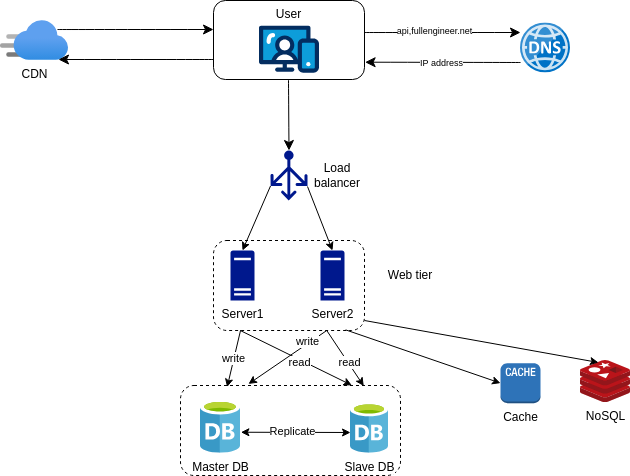

The diagram above was exported from draw.io. Its source (the exported page's mxGraphModel, read from the mxfile embedded in the PNG):
<mxGraphModel dx="2455" dy="986" grid="1" gridSize="10" guides="1" tooltips="1" connect="1" arrows="1" fold="1" page="1" pageScale="1" pageWidth="827" pageHeight="1169" math="0" shadow="0">
  <root>
    <mxCell id="3vInjAQ_s1hq4LmoJ9V4-0" />
    <mxCell id="3vInjAQ_s1hq4LmoJ9V4-1" parent="3vInjAQ_s1hq4LmoJ9V4-0" />
    <mxCell id="QBgSIr1Kqr-4DGBpthem-1" value="NoSQL" style="image;sketch=0;aspect=fixed;html=1;points=[];align=center;fontSize=12;image=img/lib/mscae/Cache_Redis_Product.svg;container=0;" vertex="1" parent="3vInjAQ_s1hq4LmoJ9V4-1">
      <mxGeometry x="-250" y="470" width="50" height="42" as="geometry" />
    </mxCell>
    <mxCell id="3vInjAQ_s1hq4LmoJ9V4-36" value="CDN" style="image;aspect=fixed;html=1;points=[];align=center;fontSize=12;image=img/lib/azure2/app_services/CDN_Profiles.svg;container=0;" vertex="1" parent="3vInjAQ_s1hq4LmoJ9V4-1">
      <mxGeometry x="-830" y="130" width="68" height="40" as="geometry" />
    </mxCell>
    <mxCell id="3vInjAQ_s1hq4LmoJ9V4-37" value="" style="endArrow=classic;html=1;rounded=0;fontSize=12;startSize=8;endSize=8;curved=1;exitX=0.998;exitY=0.287;exitDx=0;exitDy=0;exitPerimeter=0;" edge="1" parent="3vInjAQ_s1hq4LmoJ9V4-1">
      <mxGeometry width="50" height="50" relative="1" as="geometry">
        <mxPoint x="-773.0020000000002" y="139.02300000000002" as="sourcePoint" />
        <mxPoint x="-617" y="139" as="targetPoint" />
      </mxGeometry>
    </mxCell>
    <mxCell id="3vInjAQ_s1hq4LmoJ9V4-38" value="" style="endArrow=classic;html=1;rounded=0;fontSize=12;startSize=8;endSize=8;curved=1;entryX=1.004;entryY=0.781;entryDx=0;entryDy=0;entryPerimeter=0;" edge="1" parent="3vInjAQ_s1hq4LmoJ9V4-1">
      <mxGeometry width="50" height="50" relative="1" as="geometry">
        <mxPoint x="-617" y="169" as="sourcePoint" />
        <mxPoint x="-772" y="169" as="targetPoint" />
      </mxGeometry>
    </mxCell>
    <mxCell id="3vInjAQ_s1hq4LmoJ9V4-4" value="" style="rounded=1;whiteSpace=wrap;html=1;verticalAlign=top;horizontal=1;container=0;dashed=1;" vertex="1" parent="3vInjAQ_s1hq4LmoJ9V4-1">
      <mxGeometry x="-650" y="495" width="220" height="90" as="geometry" />
    </mxCell>
    <mxCell id="3vInjAQ_s1hq4LmoJ9V4-5" value="Master DB" style="image;sketch=0;aspect=fixed;html=1;points=[];align=center;fontSize=12;image=img/lib/mscae/Database_General.svg;container=0;" vertex="1" parent="3vInjAQ_s1hq4LmoJ9V4-1">
      <mxGeometry x="-630" y="510" width="40" height="52.63" as="geometry" />
    </mxCell>
    <mxCell id="3vInjAQ_s1hq4LmoJ9V4-6" value="Slave DB" style="image;sketch=0;aspect=fixed;html=1;points=[];align=center;fontSize=12;image=img/lib/mscae/Database_General.svg;container=0;" vertex="1" parent="3vInjAQ_s1hq4LmoJ9V4-1">
      <mxGeometry x="-480" y="512.63" width="38" height="50" as="geometry" />
    </mxCell>
    <mxCell id="3vInjAQ_s1hq4LmoJ9V4-7" value="" style="rounded=1;whiteSpace=wrap;html=1;verticalAlign=top;horizontal=1;container=0;dashed=1;" vertex="1" parent="3vInjAQ_s1hq4LmoJ9V4-1">
      <mxGeometry x="-617" y="350" width="151" height="90" as="geometry" />
    </mxCell>
    <mxCell id="3vInjAQ_s1hq4LmoJ9V4-8" value="User" style="rounded=1;whiteSpace=wrap;html=1;verticalAlign=top;horizontal=1;container=0;" vertex="1" parent="3vInjAQ_s1hq4LmoJ9V4-1">
      <mxGeometry x="-617" y="110" width="151" height="79" as="geometry" />
    </mxCell>
    <mxCell id="3vInjAQ_s1hq4LmoJ9V4-9" value="" style="verticalLabelPosition=bottom;aspect=fixed;html=1;shape=mxgraph.salesforce.web;container=0;" vertex="1" parent="3vInjAQ_s1hq4LmoJ9V4-1">
      <mxGeometry x="-571.5" y="135" width="60" height="47.400000000000006" as="geometry" />
    </mxCell>
    <mxCell id="3vInjAQ_s1hq4LmoJ9V4-10" value="" style="image;sketch=0;aspect=fixed;html=1;points=[];align=center;fontSize=12;image=img/lib/mscae/DNS.svg;container=0;" vertex="1" parent="3vInjAQ_s1hq4LmoJ9V4-1">
      <mxGeometry x="-310" y="132.39999999999998" width="50" height="50" as="geometry" />
    </mxCell>
    <mxCell id="3vInjAQ_s1hq4LmoJ9V4-11" value="" style="endArrow=classic;html=1;rounded=0;fontSize=12;startSize=8;endSize=8;curved=1;exitX=0.998;exitY=0.287;exitDx=0;exitDy=0;exitPerimeter=0;" edge="1" parent="3vInjAQ_s1hq4LmoJ9V4-1">
      <mxGeometry width="50" height="50" relative="1" as="geometry">
        <mxPoint x="-466.0020000000001" y="142.02300000000002" as="sourcePoint" />
        <mxPoint x="-310" y="142" as="targetPoint" />
      </mxGeometry>
    </mxCell>
    <mxCell id="3vInjAQ_s1hq4LmoJ9V4-12" value="api,fullengineer.net" style="edgeLabel;html=1;align=center;verticalAlign=middle;resizable=0;points=[];fontSize=9;container=0;" vertex="1" connectable="0" parent="3vInjAQ_s1hq4LmoJ9V4-11">
      <mxGeometry x="-0.4731" y="-1" relative="1" as="geometry">
        <mxPoint x="28" y="-3" as="offset" />
      </mxGeometry>
    </mxCell>
    <mxCell id="3vInjAQ_s1hq4LmoJ9V4-13" value="" style="endArrow=classic;html=1;rounded=0;fontSize=12;startSize=8;endSize=8;curved=1;entryX=1.004;entryY=0.781;entryDx=0;entryDy=0;entryPerimeter=0;" edge="1" parent="3vInjAQ_s1hq4LmoJ9V4-1" target="3vInjAQ_s1hq4LmoJ9V4-8">
      <mxGeometry width="50" height="50" relative="1" as="geometry">
        <mxPoint x="-310" y="172" as="sourcePoint" />
        <mxPoint x="-460" y="172" as="targetPoint" />
      </mxGeometry>
    </mxCell>
    <mxCell id="3vInjAQ_s1hq4LmoJ9V4-14" value="IP address" style="edgeLabel;html=1;align=center;verticalAlign=middle;resizable=0;points=[];fontSize=9;container=0;" vertex="1" connectable="0" parent="3vInjAQ_s1hq4LmoJ9V4-13">
      <mxGeometry x="0.2916" y="3" relative="1" as="geometry">
        <mxPoint x="20" y="-2" as="offset" />
      </mxGeometry>
    </mxCell>
    <mxCell id="3vInjAQ_s1hq4LmoJ9V4-15" value="" style="endArrow=classic;html=1;rounded=0;fontSize=12;startSize=8;endSize=8;curved=1;exitX=0.25;exitY=1;exitDx=0;exitDy=0;entryX=0.5;entryY=0;entryDx=0;entryDy=0;entryPerimeter=0;" edge="1" parent="3vInjAQ_s1hq4LmoJ9V4-1" target="3vInjAQ_s1hq4LmoJ9V4-16">
      <mxGeometry width="50" height="50" relative="1" as="geometry">
        <mxPoint x="-542" y="189" as="sourcePoint" />
        <mxPoint x="-542" y="270" as="targetPoint" />
      </mxGeometry>
    </mxCell>
    <mxCell id="3vInjAQ_s1hq4LmoJ9V4-16" value="" style="sketch=0;aspect=fixed;pointerEvents=1;shadow=0;dashed=0;html=1;strokeColor=none;labelPosition=center;verticalLabelPosition=bottom;verticalAlign=top;align=center;fillColor=#00188D;shape=mxgraph.azure.load_balancer_generic;container=0;" vertex="1" parent="3vInjAQ_s1hq4LmoJ9V4-1">
      <mxGeometry x="-560" y="260" width="37" height="50" as="geometry" />
    </mxCell>
    <mxCell id="3vInjAQ_s1hq4LmoJ9V4-17" value="Server1" style="sketch=0;aspect=fixed;pointerEvents=1;shadow=0;dashed=0;html=1;strokeColor=none;labelPosition=center;verticalLabelPosition=bottom;verticalAlign=top;align=center;fillColor=#00188D;shape=mxgraph.mscae.enterprise.server_generic;container=0;" vertex="1" parent="3vInjAQ_s1hq4LmoJ9V4-1">
      <mxGeometry x="-600" y="360" width="24" height="50" as="geometry" />
    </mxCell>
    <mxCell id="3vInjAQ_s1hq4LmoJ9V4-18" value="Server2" style="sketch=0;aspect=fixed;pointerEvents=1;shadow=0;dashed=0;html=1;strokeColor=none;labelPosition=center;verticalLabelPosition=bottom;verticalAlign=top;align=center;fillColor=#00188D;shape=mxgraph.mscae.enterprise.server_generic;container=0;" vertex="1" parent="3vInjAQ_s1hq4LmoJ9V4-1">
      <mxGeometry x="-510" y="360" width="24" height="50" as="geometry" />
    </mxCell>
    <mxCell id="3vInjAQ_s1hq4LmoJ9V4-19" value="" style="endArrow=classic;html=1;rounded=0;entryX=0.5;entryY=0;entryDx=0;entryDy=0;entryPerimeter=0;exitX=0;exitY=0.71;exitDx=0;exitDy=0;exitPerimeter=0;" edge="1" parent="3vInjAQ_s1hq4LmoJ9V4-1" source="3vInjAQ_s1hq4LmoJ9V4-16" target="3vInjAQ_s1hq4LmoJ9V4-17">
      <mxGeometry width="50" height="50" relative="1" as="geometry">
        <mxPoint x="-570" y="380" as="sourcePoint" />
        <mxPoint x="-520" y="330" as="targetPoint" />
      </mxGeometry>
    </mxCell>
    <mxCell id="3vInjAQ_s1hq4LmoJ9V4-20" value="" style="endArrow=classic;html=1;rounded=0;entryX=0.5;entryY=0;entryDx=0;entryDy=0;entryPerimeter=0;exitX=0;exitY=0.71;exitDx=0;exitDy=0;exitPerimeter=0;" edge="1" parent="3vInjAQ_s1hq4LmoJ9V4-1" target="3vInjAQ_s1hq4LmoJ9V4-18">
      <mxGeometry width="50" height="50" relative="1" as="geometry">
        <mxPoint x="-523" y="296" as="sourcePoint" />
        <mxPoint x="-551" y="360" as="targetPoint" />
      </mxGeometry>
    </mxCell>
    <mxCell id="3vInjAQ_s1hq4LmoJ9V4-21" value="Load balancer" style="text;html=1;align=center;verticalAlign=middle;whiteSpace=wrap;rounded=0;container=0;" vertex="1" parent="3vInjAQ_s1hq4LmoJ9V4-1">
      <mxGeometry x="-523" y="270" width="60" height="30" as="geometry" />
    </mxCell>
    <mxCell id="3vInjAQ_s1hq4LmoJ9V4-22" value="Web tier" style="text;html=1;align=center;verticalAlign=middle;whiteSpace=wrap;rounded=0;container=0;" vertex="1" parent="3vInjAQ_s1hq4LmoJ9V4-1">
      <mxGeometry x="-450" y="370" width="60" height="30" as="geometry" />
    </mxCell>
    <mxCell id="3vInjAQ_s1hq4LmoJ9V4-23" value="" style="endArrow=classic;startArrow=classic;html=1;rounded=0;exitX=1.01;exitY=0.603;exitDx=0;exitDy=0;exitPerimeter=0;" edge="1" parent="3vInjAQ_s1hq4LmoJ9V4-1" source="3vInjAQ_s1hq4LmoJ9V4-5">
      <mxGeometry width="50" height="50" relative="1" as="geometry">
        <mxPoint x="-570" y="670" as="sourcePoint" />
        <mxPoint x="-480" y="542" as="targetPoint" />
      </mxGeometry>
    </mxCell>
    <mxCell id="3vInjAQ_s1hq4LmoJ9V4-24" value="Replicate" style="edgeLabel;html=1;align=center;verticalAlign=middle;resizable=0;points=[];container=0;" vertex="1" connectable="0" parent="3vInjAQ_s1hq4LmoJ9V4-23">
      <mxGeometry x="-0.0697" y="1" relative="1" as="geometry">
        <mxPoint as="offset" />
      </mxGeometry>
    </mxCell>
    <mxCell id="3vInjAQ_s1hq4LmoJ9V4-25" value="" style="endArrow=classic;html=1;rounded=0;exitX=0.179;exitY=1;exitDx=0;exitDy=0;exitPerimeter=0;entryX=0.212;entryY=0.018;entryDx=0;entryDy=0;entryPerimeter=0;" edge="1" parent="3vInjAQ_s1hq4LmoJ9V4-1" source="3vInjAQ_s1hq4LmoJ9V4-7" target="3vInjAQ_s1hq4LmoJ9V4-4">
      <mxGeometry width="50" height="50" relative="1" as="geometry">
        <mxPoint x="-590" y="410" as="sourcePoint" />
        <mxPoint x="-600" y="490" as="targetPoint" />
      </mxGeometry>
    </mxCell>
    <mxCell id="3vInjAQ_s1hq4LmoJ9V4-26" value="write" style="edgeLabel;html=1;align=center;verticalAlign=middle;resizable=0;points=[];container=0;" vertex="1" connectable="0" parent="3vInjAQ_s1hq4LmoJ9V4-25">
      <mxGeometry x="-0.0341" y="-1" relative="1" as="geometry">
        <mxPoint as="offset" />
      </mxGeometry>
    </mxCell>
    <mxCell id="3vInjAQ_s1hq4LmoJ9V4-27" value="" style="endArrow=classic;html=1;rounded=0;exitX=0.176;exitY=0.999;exitDx=0;exitDy=0;exitPerimeter=0;entryX=0.779;entryY=-0.002;entryDx=0;entryDy=0;entryPerimeter=0;" edge="1" parent="3vInjAQ_s1hq4LmoJ9V4-1" source="3vInjAQ_s1hq4LmoJ9V4-7" target="3vInjAQ_s1hq4LmoJ9V4-4">
      <mxGeometry width="50" height="50" relative="1" as="geometry">
        <mxPoint x="-580" y="450" as="sourcePoint" />
        <mxPoint x="-595" y="520" as="targetPoint" />
      </mxGeometry>
    </mxCell>
    <mxCell id="3vInjAQ_s1hq4LmoJ9V4-28" value="read" style="edgeLabel;html=1;align=center;verticalAlign=middle;resizable=0;points=[];container=0;" vertex="1" connectable="0" parent="3vInjAQ_s1hq4LmoJ9V4-27">
      <mxGeometry x="-0.0341" y="-1" relative="1" as="geometry">
        <mxPoint x="5" y="4" as="offset" />
      </mxGeometry>
    </mxCell>
    <mxCell id="3vInjAQ_s1hq4LmoJ9V4-29" value="" style="endArrow=classic;html=1;rounded=0;exitX=0.75;exitY=1;exitDx=0;exitDy=0;entryX=0.309;entryY=-0.017;entryDx=0;entryDy=0;entryPerimeter=0;" edge="1" parent="3vInjAQ_s1hq4LmoJ9V4-1" source="3vInjAQ_s1hq4LmoJ9V4-7" target="3vInjAQ_s1hq4LmoJ9V4-4">
      <mxGeometry width="50" height="50" relative="1" as="geometry">
        <mxPoint x="-580" y="450" as="sourcePoint" />
        <mxPoint x="-595" y="520" as="targetPoint" />
      </mxGeometry>
    </mxCell>
    <mxCell id="3vInjAQ_s1hq4LmoJ9V4-30" value="write" style="edgeLabel;html=1;align=center;verticalAlign=middle;resizable=0;points=[];container=0;" vertex="1" connectable="0" parent="3vInjAQ_s1hq4LmoJ9V4-29">
      <mxGeometry x="-0.0341" y="-1" relative="1" as="geometry">
        <mxPoint x="19" y="-15" as="offset" />
      </mxGeometry>
    </mxCell>
    <mxCell id="3vInjAQ_s1hq4LmoJ9V4-31" value="" style="endArrow=classic;html=1;rounded=0;exitX=0.75;exitY=1;exitDx=0;exitDy=0;entryX=0.833;entryY=0.006;entryDx=0;entryDy=0;entryPerimeter=0;" edge="1" parent="3vInjAQ_s1hq4LmoJ9V4-1" source="3vInjAQ_s1hq4LmoJ9V4-7" target="3vInjAQ_s1hq4LmoJ9V4-4">
      <mxGeometry width="50" height="50" relative="1" as="geometry">
        <mxPoint x="-580" y="450" as="sourcePoint" />
        <mxPoint x="-451" y="522" as="targetPoint" />
      </mxGeometry>
    </mxCell>
    <mxCell id="3vInjAQ_s1hq4LmoJ9V4-32" value="read" style="edgeLabel;html=1;align=center;verticalAlign=middle;resizable=0;points=[];container=0;" vertex="1" connectable="0" parent="3vInjAQ_s1hq4LmoJ9V4-31">
      <mxGeometry x="-0.0341" y="-1" relative="1" as="geometry">
        <mxPoint x="5" y="4" as="offset" />
      </mxGeometry>
    </mxCell>
    <mxCell id="3vInjAQ_s1hq4LmoJ9V4-33" value="Cache" style="outlineConnect=0;dashed=0;verticalLabelPosition=bottom;verticalAlign=top;align=center;html=1;shape=mxgraph.aws3.cache_node;fillColor=#2E73B8;gradientColor=none;container=0;" vertex="1" parent="3vInjAQ_s1hq4LmoJ9V4-1">
      <mxGeometry x="-330" y="472.63" width="40" height="40" as="geometry" />
    </mxCell>
    <mxCell id="3vInjAQ_s1hq4LmoJ9V4-35" value="" style="endArrow=classic;html=1;rounded=0;entryX=0;entryY=0.5;entryDx=0;entryDy=0;entryPerimeter=0;exitX=0.875;exitY=0.993;exitDx=0;exitDy=0;exitPerimeter=0;" edge="1" parent="3vInjAQ_s1hq4LmoJ9V4-1" target="3vInjAQ_s1hq4LmoJ9V4-33" source="3vInjAQ_s1hq4LmoJ9V4-7">
      <mxGeometry width="50" height="50" relative="1" as="geometry">
        <mxPoint x="-590" y="440" as="sourcePoint" />
        <mxPoint x="-418" y="475" as="targetPoint" />
      </mxGeometry>
    </mxCell>
    <mxCell id="QBgSIr1Kqr-4DGBpthem-4" value="" style="endArrow=classic;html=1;rounded=0;exitX=0;exitY=0.71;exitDx=0;exitDy=0;exitPerimeter=0;entryX=0.36;entryY=0.048;entryDx=0;entryDy=0;entryPerimeter=0;" edge="1" parent="3vInjAQ_s1hq4LmoJ9V4-1" target="QBgSIr1Kqr-4DGBpthem-1">
      <mxGeometry width="50" height="50" relative="1" as="geometry">
        <mxPoint x="-466" y="430" as="sourcePoint" />
        <mxPoint x="-296" y="480" as="targetPoint" />
      </mxGeometry>
    </mxCell>
  </root>
</mxGraphModel>